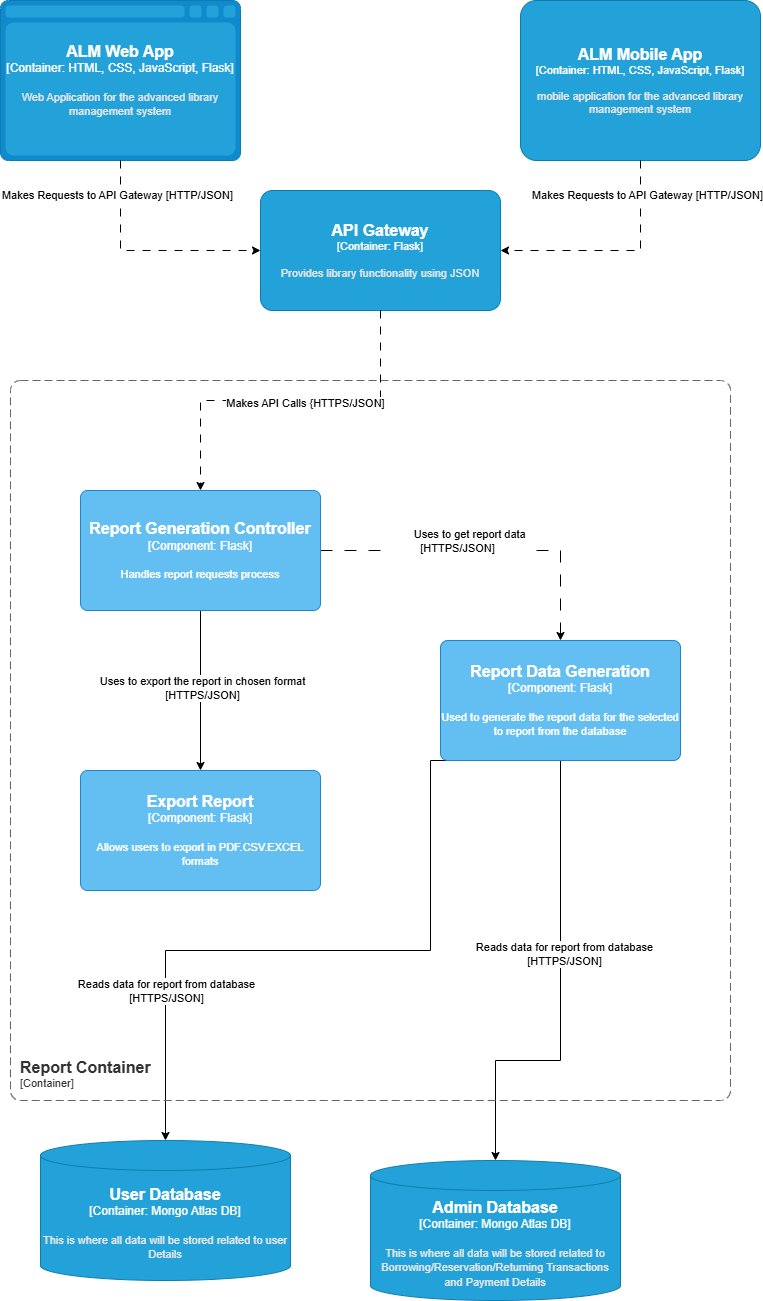

The diagram above was exported from draw.io. Its source (the exported page's mxGraphModel, read from the mxfile embedded in the PNG):
<mxGraphModel dx="824" dy="746" grid="1" gridSize="10" guides="1" tooltips="1" connect="1" arrows="1" fold="1" page="1" pageScale="1" pageWidth="850" pageHeight="1100" math="0" shadow="0">
  <root>
    <mxCell id="0" />
    <mxCell id="1" parent="0" />
    <mxCell id="uwVHz8F3WFqSPkcemIk9-32" style="edgeStyle=orthogonalEdgeStyle;rounded=0;orthogonalLoop=1;jettySize=auto;html=1;exitX=0.5;exitY=1;exitDx=0;exitDy=0;exitPerimeter=0;" parent="1" source="uwVHz8F3WFqSPkcemIk9-1" target="uwVHz8F3WFqSPkcemIk9-4" edge="1">
      <mxGeometry relative="1" as="geometry">
        <Array as="points">
          <mxPoint x="1410" y="1270" />
          <mxPoint x="1345" y="1270" />
        </Array>
      </mxGeometry>
    </mxCell>
    <mxCell id="uwVHz8F3WFqSPkcemIk9-34" value="Reads data for report from database&lt;div&gt;[HTTPS/JSON]&lt;/div&gt;" style="edgeLabel;html=1;align=center;verticalAlign=middle;resizable=0;points=[];" parent="uwVHz8F3WFqSPkcemIk9-32" connectable="0" vertex="1">
      <mxGeometry x="-0.1699" y="3" relative="1" as="geometry">
        <mxPoint as="offset" />
      </mxGeometry>
    </mxCell>
    <mxCell id="Gd1Yxbc1MyJ2RKSiSmkK-2" style="edgeStyle=orthogonalEdgeStyle;rounded=0;orthogonalLoop=1;jettySize=auto;html=1;exitX=0.25;exitY=1;exitDx=0;exitDy=0;exitPerimeter=0;" parent="1" source="uwVHz8F3WFqSPkcemIk9-1" target="Gd1Yxbc1MyJ2RKSiSmkK-1" edge="1">
      <mxGeometry relative="1" as="geometry">
        <Array as="points">
          <mxPoint x="1280" y="970" />
          <mxPoint x="1280" y="1160" />
          <mxPoint x="1015" y="1160" />
        </Array>
      </mxGeometry>
    </mxCell>
    <object placeholders="1" c4Name="Report Data Generation" c4Type="Component" c4Technology="Flask" c4Description="Used to generate the report data for the selected to report from the database" label="&lt;font style=&quot;font-size: 16px&quot;&gt;&lt;b&gt;%c4Name%&lt;/b&gt;&lt;/font&gt;&lt;div&gt;[%c4Type%: %c4Technology%]&lt;/div&gt;&lt;br&gt;&lt;div&gt;&lt;font style=&quot;font-size: 11px&quot;&gt;%c4Description%&lt;/font&gt;&lt;/div&gt;" id="uwVHz8F3WFqSPkcemIk9-1">
      <mxCell style="rounded=1;whiteSpace=wrap;html=1;labelBackgroundColor=none;fillColor=#63BEF2;fontColor=#ffffff;align=center;arcSize=6;strokeColor=#2086C9;metaEdit=1;resizable=0;points=[[0.25,0,0],[0.5,0,0],[0.75,0,0],[1,0.25,0],[1,0.5,0],[1,0.75,0],[0.75,1,0],[0.5,1,0],[0.25,1,0],[0,0.75,0],[0,0.5,0],[0,0.25,0]];" parent="1" vertex="1">
        <mxGeometry x="1290" y="850" width="240" height="120" as="geometry" />
      </mxCell>
    </object>
    <mxCell id="uwVHz8F3WFqSPkcemIk9-2" style="edgeStyle=orthogonalEdgeStyle;rounded=0;orthogonalLoop=1;jettySize=auto;html=1;exitX=1;exitY=0.5;exitDx=0;exitDy=0;exitPerimeter=0;dashed=1;dashPattern=12 12;" parent="1" source="uwVHz8F3WFqSPkcemIk9-3" target="uwVHz8F3WFqSPkcemIk9-1" edge="1">
      <mxGeometry relative="1" as="geometry">
        <mxPoint x="1430" y="760" as="targetPoint" />
      </mxGeometry>
    </mxCell>
    <mxCell id="uwVHz8F3WFqSPkcemIk9-33" style="edgeStyle=orthogonalEdgeStyle;rounded=0;orthogonalLoop=1;jettySize=auto;html=1;exitX=0.5;exitY=1;exitDx=0;exitDy=0;exitPerimeter=0;" parent="1" source="uwVHz8F3WFqSPkcemIk9-3" target="uwVHz8F3WFqSPkcemIk9-27" edge="1">
      <mxGeometry relative="1" as="geometry" />
    </mxCell>
    <mxCell id="uwVHz8F3WFqSPkcemIk9-35" value="Uses to export the report in chosen format&lt;div&gt;[HTTPS/JSON]&lt;/div&gt;" style="edgeLabel;html=1;align=center;verticalAlign=middle;resizable=0;points=[];" parent="uwVHz8F3WFqSPkcemIk9-33" connectable="0" vertex="1">
      <mxGeometry x="-0.0375" y="1" relative="1" as="geometry">
        <mxPoint as="offset" />
      </mxGeometry>
    </mxCell>
    <object placeholders="1" c4Name="Report Generation Controller" c4Type="Component" c4Technology="Flask" c4Description="Handles report requests process" label="&lt;font style=&quot;font-size: 16px&quot;&gt;&lt;b&gt;%c4Name%&lt;/b&gt;&lt;/font&gt;&lt;div&gt;[%c4Type%: %c4Technology%]&lt;/div&gt;&lt;br&gt;&lt;div&gt;&lt;font style=&quot;font-size: 11px&quot;&gt;%c4Description%&lt;/font&gt;&lt;/div&gt;" id="uwVHz8F3WFqSPkcemIk9-3">
      <mxCell style="rounded=1;whiteSpace=wrap;html=1;labelBackgroundColor=none;fillColor=#63BEF2;fontColor=#ffffff;align=center;arcSize=6;strokeColor=#2086C9;metaEdit=1;resizable=0;points=[[0.25,0,0],[0.5,0,0],[0.75,0,0],[1,0.25,0],[1,0.5,0],[1,0.75,0],[0.75,1,0],[0.5,1,0],[0.25,1,0],[0,0.75,0],[0,0.5,0],[0,0.25,0]];" parent="1" vertex="1">
        <mxGeometry x="930" y="700" width="240" height="120" as="geometry" />
      </mxCell>
    </object>
    <object placeholders="1" c4Name="Admin Database" c4Type="Container" c4Technology="Mongo Atlas DB" c4Description="This is where all data will be stored related to Borrowing/Reservation/Returning Transactions and Payment Details" label="&lt;font style=&quot;font-size: 16px&quot;&gt;&lt;b&gt;%c4Name%&lt;/b&gt;&lt;/font&gt;&lt;div&gt;[%c4Type%:&amp;nbsp;%c4Technology%]&lt;/div&gt;&lt;br&gt;&lt;div&gt;&lt;font style=&quot;font-size: 11px&quot;&gt;&lt;font color=&quot;#E6E6E6&quot;&gt;%c4Description%&lt;/font&gt;&lt;/div&gt;" id="uwVHz8F3WFqSPkcemIk9-4">
      <mxCell style="shape=cylinder3;size=15;whiteSpace=wrap;html=1;boundedLbl=1;rounded=0;labelBackgroundColor=none;fillColor=#23A2D9;fontSize=12;fontColor=#ffffff;align=center;strokeColor=#0E7DAD;metaEdit=1;points=[[0.5,0,0],[1,0.25,0],[1,0.5,0],[1,0.75,0],[0.5,1,0],[0,0.75,0],[0,0.5,0],[0,0.25,0]];resizable=1;" parent="1" vertex="1">
        <mxGeometry x="1220" y="1370" width="250" height="140" as="geometry" />
      </mxCell>
    </object>
    <mxCell id="uwVHz8F3WFqSPkcemIk9-5" style="edgeStyle=orthogonalEdgeStyle;rounded=0;orthogonalLoop=1;jettySize=auto;html=1;exitX=0.5;exitY=1;exitDx=0;exitDy=0;exitPerimeter=0;" parent="1" source="uwVHz8F3WFqSPkcemIk9-3" target="uwVHz8F3WFqSPkcemIk9-3" edge="1">
      <mxGeometry relative="1" as="geometry" />
    </mxCell>
    <object placeholders="1" c4Name="Report Container" c4Type="ContainerScopeBoundary" c4Application="Container" label="&lt;font style=&quot;font-size: 16px&quot;&gt;&lt;b&gt;&lt;div style=&quot;text-align: left&quot;&gt;%c4Name%&lt;/div&gt;&lt;/b&gt;&lt;/font&gt;&lt;div style=&quot;text-align: left&quot;&gt;[%c4Application%]&lt;/div&gt;" id="uwVHz8F3WFqSPkcemIk9-6">
      <mxCell style="rounded=1;fontSize=11;whiteSpace=wrap;html=1;dashed=1;arcSize=20;fillColor=none;strokeColor=#666666;fontColor=#333333;labelBackgroundColor=none;align=left;verticalAlign=bottom;labelBorderColor=none;spacingTop=0;spacing=10;dashPattern=8 4;metaEdit=1;rotatable=0;perimeter=rectanglePerimeter;noLabel=0;labelPadding=0;allowArrows=0;connectable=0;expand=0;recursiveResize=0;editable=1;pointerEvents=0;absoluteArcSize=1;points=[[0.25,0,0],[0.5,0,0],[0.75,0,0],[1,0.25,0],[1,0.5,0],[1,0.75,0],[0.75,1,0],[0.5,1,0],[0.25,1,0],[0,0.75,0],[0,0.5,0],[0,0.25,0]];" parent="1" vertex="1">
        <mxGeometry x="860" y="590" width="720" height="720" as="geometry" />
      </mxCell>
    </object>
    <object placeholders="1" c4Name="ALM Mobile App" c4Type="Container" c4Technology="HTML, CSS, JavaScript, Flask" c4Description="mobile application for the advanced library management system" label="&lt;font style=&quot;font-size: 16px&quot;&gt;&lt;b&gt;%c4Name%&lt;/b&gt;&lt;/font&gt;&lt;div&gt;[%c4Type%:&amp;nbsp;%c4Technology%]&lt;/div&gt;&lt;br&gt;&lt;div&gt;&lt;font style=&quot;font-size: 11px&quot;&gt;&lt;font color=&quot;#E6E6E6&quot;&gt;%c4Description%&lt;/font&gt;&lt;/div&gt;" id="uwVHz8F3WFqSPkcemIk9-7">
      <mxCell style="rounded=1;whiteSpace=wrap;html=1;fontSize=11;labelBackgroundColor=none;fillColor=#23A2D9;fontColor=#ffffff;align=center;arcSize=10;strokeColor=#0E7DAD;metaEdit=1;resizable=0;points=[[0.25,0,0],[0.5,0,0],[0.75,0,0],[1,0.25,0],[1,0.5,0],[1,0.75,0],[0.75,1,0],[0.5,1,0],[0.25,1,0],[0,0.75,0],[0,0.5,0],[0,0.25,0]];" parent="1" vertex="1">
        <mxGeometry x="1370" y="210" width="240" height="160" as="geometry" />
      </mxCell>
    </object>
    <object placeholders="1" c4Name="API Gateway" c4Type="Container" c4Technology="Flask" c4Description="Provides library functionality using JSON" label="&lt;font style=&quot;font-size: 16px&quot;&gt;&lt;b&gt;%c4Name%&lt;/b&gt;&lt;/font&gt;&lt;div&gt;[%c4Type%: %c4Technology%]&lt;/div&gt;&lt;br&gt;&lt;div&gt;&lt;font style=&quot;font-size: 11px&quot;&gt;&lt;font color=&quot;#E6E6E6&quot;&gt;%c4Description%&lt;/font&gt;&lt;/div&gt;" id="uwVHz8F3WFqSPkcemIk9-8">
      <mxCell style="rounded=1;whiteSpace=wrap;html=1;fontSize=11;labelBackgroundColor=none;fillColor=#23A2D9;fontColor=#ffffff;align=center;arcSize=10;strokeColor=#0E7DAD;metaEdit=1;resizable=0;points=[[0.25,0,0],[0.5,0,0],[0.75,0,0],[1,0.25,0],[1,0.5,0],[1,0.75,0],[0.75,1,0],[0.5,1,0],[0.25,1,0],[0,0.75,0],[0,0.5,0],[0,0.25,0]];" parent="1" vertex="1">
        <mxGeometry x="1110" y="400" width="240" height="120" as="geometry" />
      </mxCell>
    </object>
    <object placeholders="1" c4Name="ALM Web App" c4Type="Container" c4Technology="HTML, CSS, JavaScript, Flask" c4Description="Web Application for the advanced library management system" label="&lt;font style=&quot;font-size: 16px&quot;&gt;&lt;b&gt;%c4Name%&lt;/b&gt;&lt;/font&gt;&lt;div&gt;[%c4Type%:&amp;nbsp;%c4Technology%]&lt;/div&gt;&lt;br&gt;&lt;div&gt;&lt;font style=&quot;font-size: 11px&quot;&gt;&lt;font color=&quot;#E6E6E6&quot;&gt;%c4Description%&lt;/font&gt;&lt;/div&gt;" id="uwVHz8F3WFqSPkcemIk9-9">
      <mxCell style="shape=mxgraph.c4.webBrowserContainer2;whiteSpace=wrap;html=1;boundedLbl=1;rounded=0;labelBackgroundColor=none;strokeColor=#118ACD;fillColor=#23A2D9;strokeColor=#118ACD;strokeColor2=#0E7DAD;fontSize=12;fontColor=#ffffff;align=center;metaEdit=1;points=[[0.5,0,0],[1,0.25,0],[1,0.5,0],[1,0.75,0],[0.5,1,0],[0,0.75,0],[0,0.5,0],[0,0.25,0]];resizable=0;" parent="1" vertex="1">
        <mxGeometry x="850.0000000000001" y="210" width="240" height="160" as="geometry" />
      </mxCell>
    </object>
    <mxCell id="uwVHz8F3WFqSPkcemIk9-10" style="edgeStyle=orthogonalEdgeStyle;rounded=0;orthogonalLoop=1;jettySize=auto;html=1;exitX=0.5;exitY=1;exitDx=0;exitDy=0;exitPerimeter=0;entryX=0;entryY=0.5;entryDx=0;entryDy=0;entryPerimeter=0;dashed=1;dashPattern=8 8;" parent="1" source="uwVHz8F3WFqSPkcemIk9-9" target="uwVHz8F3WFqSPkcemIk9-8" edge="1">
      <mxGeometry relative="1" as="geometry" />
    </mxCell>
    <mxCell id="uwVHz8F3WFqSPkcemIk9-11" value="Makes Requests to API Gateway [HTTP/JSON]" style="edgeLabel;html=1;align=center;verticalAlign=middle;resizable=0;points=[];" parent="uwVHz8F3WFqSPkcemIk9-10" connectable="0" vertex="1">
      <mxGeometry x="-0.7159" y="-4" relative="1" as="geometry">
        <mxPoint y="1" as="offset" />
      </mxGeometry>
    </mxCell>
    <mxCell id="uwVHz8F3WFqSPkcemIk9-12" style="edgeStyle=orthogonalEdgeStyle;rounded=0;orthogonalLoop=1;jettySize=auto;html=1;exitX=0.5;exitY=1;exitDx=0;exitDy=0;exitPerimeter=0;entryX=1;entryY=0.5;entryDx=0;entryDy=0;entryPerimeter=0;dashed=1;dashPattern=8 8;" parent="1" source="uwVHz8F3WFqSPkcemIk9-7" target="uwVHz8F3WFqSPkcemIk9-8" edge="1">
      <mxGeometry relative="1" as="geometry" />
    </mxCell>
    <mxCell id="uwVHz8F3WFqSPkcemIk9-13" value="Text" style="edgeLabel;html=1;align=center;verticalAlign=middle;resizable=0;points=[];" parent="uwVHz8F3WFqSPkcemIk9-12" connectable="0" vertex="1">
      <mxGeometry x="-0.7131" y="2" relative="1" as="geometry">
        <mxPoint y="1" as="offset" />
      </mxGeometry>
    </mxCell>
    <mxCell id="uwVHz8F3WFqSPkcemIk9-14" value="Makes Requests to API Gateway [HTTP/JSON]" style="edgeLabel;html=1;align=center;verticalAlign=middle;resizable=0;points=[];" parent="uwVHz8F3WFqSPkcemIk9-12" connectable="0" vertex="1">
      <mxGeometry x="-0.7131" y="6" relative="1" as="geometry">
        <mxPoint y="1" as="offset" />
      </mxGeometry>
    </mxCell>
    <mxCell id="uwVHz8F3WFqSPkcemIk9-15" style="edgeStyle=orthogonalEdgeStyle;rounded=0;orthogonalLoop=1;jettySize=auto;html=1;exitX=0.5;exitY=1;exitDx=0;exitDy=0;exitPerimeter=0;entryX=0.5;entryY=0;entryDx=0;entryDy=0;entryPerimeter=0;dashed=1;dashPattern=8 8;" parent="1" source="uwVHz8F3WFqSPkcemIk9-8" target="uwVHz8F3WFqSPkcemIk9-3" edge="1">
      <mxGeometry relative="1" as="geometry" />
    </mxCell>
    <mxCell id="uwVHz8F3WFqSPkcemIk9-16" value="&lt;span style=&quot;color: rgba(0, 0, 0, 0); font-family: monospace; font-size: 0px; text-align: start; background-color: rgb(251, 251, 251);&quot;&gt;%3CmxGraphModel%3E%3Croot%3E%3CmxCell%20id%3D%220%22%2F%3E%3CmxCell%20id%3D%221%22%20parent%3D%220%22%2F%3E%3CmxCell%20id%3D%222%22%20value%3D%22Handles%20Media%20Procurement%20Activities%20%5BHTTP%2FJSON%5D%22%20style%3D%22edgeLabel%3Bhtml%3D1%3Balign%3Dcenter%3BverticalAlign%3Dmiddle%3Bresizable%3D0%3Bpoints%3D%5B%5D%3B%22%20connectable%3D%220%22%20vertex%3D%221%22%20parent%3D%221%22%3E%3CmxGeometry%20x%3D%22-218.39992063496993%22%20y%3D%223590%22%20as%3D%22geometry%22%2F%3E%3C%2FmxCell%3E%3C%2Froot%3E%3C%2FmxGraphModel%3E&lt;/span&gt;" style="edgeLabel;html=1;align=center;verticalAlign=middle;resizable=0;points=[];" parent="uwVHz8F3WFqSPkcemIk9-15" connectable="0" vertex="1">
      <mxGeometry x="0.1526" y="2" relative="1" as="geometry">
        <mxPoint x="-1" as="offset" />
      </mxGeometry>
    </mxCell>
    <mxCell id="uwVHz8F3WFqSPkcemIk9-17" value="Makes API Calls {HTTPS/JSON]" style="edgeLabel;html=1;align=center;verticalAlign=middle;resizable=0;points=[];" parent="uwVHz8F3WFqSPkcemIk9-15" connectable="0" vertex="1">
      <mxGeometry x="-0.07" y="2" relative="1" as="geometry">
        <mxPoint x="1" as="offset" />
      </mxGeometry>
    </mxCell>
    <mxCell id="uwVHz8F3WFqSPkcemIk9-18" value="&lt;span style=&quot;white-space: pre;&quot;&gt;&#09;&lt;/span&gt;Uses to get report data&lt;div&gt;[HTTPS/JSON]&lt;/div&gt;" style="edgeLabel;html=1;align=center;verticalAlign=middle;resizable=0;points=[];" parent="1" connectable="0" vertex="1">
      <mxGeometry x="1306.9000555555385" y="750" as="geometry" />
    </mxCell>
    <object placeholders="1" c4Name="Export Report" c4Type="Component" c4Technology="Flask" c4Description="Allows users to export in PDF.CSV.EXCEL formats" label="&lt;font style=&quot;font-size: 16px&quot;&gt;&lt;b&gt;%c4Name%&lt;/b&gt;&lt;/font&gt;&lt;div&gt;[%c4Type%: %c4Technology%]&lt;/div&gt;&lt;br&gt;&lt;div&gt;&lt;font style=&quot;font-size: 11px&quot;&gt;%c4Description%&lt;/font&gt;&lt;/div&gt;" id="uwVHz8F3WFqSPkcemIk9-27">
      <mxCell style="rounded=1;whiteSpace=wrap;html=1;labelBackgroundColor=none;fillColor=#63BEF2;fontColor=#ffffff;align=center;arcSize=6;strokeColor=#2086C9;metaEdit=1;resizable=0;points=[[0.25,0,0],[0.5,0,0],[0.75,0,0],[1,0.25,0],[1,0.5,0],[1,0.75,0],[0.75,1,0],[0.5,1,0],[0.25,1,0],[0,0.75,0],[0,0.5,0],[0,0.25,0]];" parent="1" vertex="1">
        <mxGeometry x="930" y="980" width="240" height="120" as="geometry" />
      </mxCell>
    </object>
    <object placeholders="1" c4Name="User Database" c4Type="Container" c4Technology="Mongo Atlas DB" c4Description="This is where all data will be stored related to user Details" label="&lt;font style=&quot;font-size: 16px&quot;&gt;&lt;b&gt;%c4Name%&lt;/b&gt;&lt;/font&gt;&lt;div&gt;[%c4Type%:&amp;nbsp;%c4Technology%]&lt;/div&gt;&lt;br&gt;&lt;div&gt;&lt;font style=&quot;font-size: 11px&quot;&gt;&lt;font color=&quot;#E6E6E6&quot;&gt;%c4Description%&lt;/font&gt;&lt;/div&gt;" id="Gd1Yxbc1MyJ2RKSiSmkK-1">
      <mxCell style="shape=cylinder3;size=15;whiteSpace=wrap;html=1;boundedLbl=1;rounded=0;labelBackgroundColor=none;fillColor=#23A2D9;fontSize=12;fontColor=#ffffff;align=center;strokeColor=#0E7DAD;metaEdit=1;points=[[0.5,0,0],[1,0.25,0],[1,0.5,0],[1,0.75,0],[0.5,1,0],[0,0.75,0],[0,0.5,0],[0,0.25,0]];resizable=1;" parent="1" vertex="1">
        <mxGeometry x="890" y="1350" width="250" height="140" as="geometry" />
      </mxCell>
    </object>
    <mxCell id="Gd1Yxbc1MyJ2RKSiSmkK-3" value="Reads data for report from database&lt;div&gt;[HTTPS/JSON]&lt;/div&gt;" style="edgeLabel;html=1;align=center;verticalAlign=middle;resizable=0;points=[];" parent="1" connectable="0" vertex="1">
      <mxGeometry x="1015" y="1200" as="geometry" />
    </mxCell>
  </root>
</mxGraphModel>